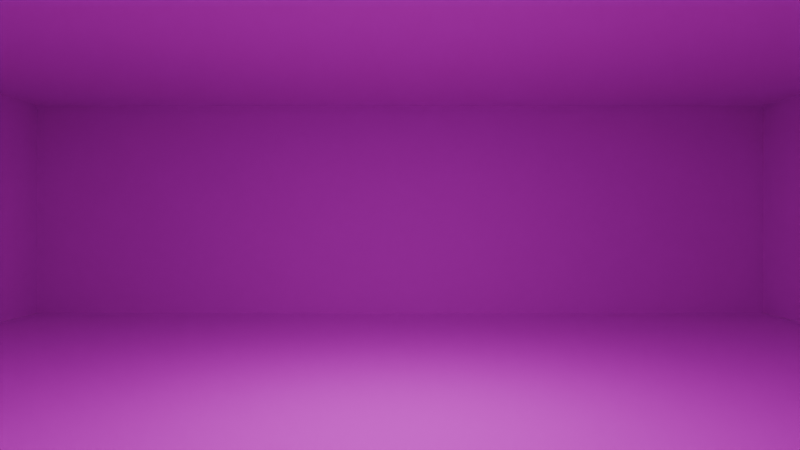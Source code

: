 # Source: room_base.blend  (saved by Blender 5.0.119; exported with 4.5.12 LTS)
import bpy
from mathutils import Matrix  # noqa: F401  (used for matrix-valued properties, if any)

bpy.ops.wm.read_factory_settings(use_empty=True)
scene = bpy.context.scene
scene.name = 'Scene'

# ---- collections
col_collection = bpy.data.collections.new('Collection'); scene.collection.children.link(col_collection)

# ---- images (referenced by path relative to the original .blend; pixels are not part of the script)
import os
ASSET_DIR = os.environ.get("B2B_ASSET_DIR", "")  # directory of the original .blend (textures are referenced by path, not embedded)
HERE = os.path.dirname(os.path.abspath(__file__))  # packed textures are extracted next to this script under _unpacked/

def load_image(name, relpath, width, height, colorspace="sRGB"):
    """Load a texture the original file referenced (path relative to the .blend, or extracted next to this script)."""
    p = next((c for c in (os.path.join(HERE, relpath), os.path.join(ASSET_DIR, relpath)) if relpath and os.path.exists(c)), "")
    if p:
        img = bpy.data.images.load(p, check_existing=True)
        img.name = name
    else:  # same state as the original file: an image datablock whose file is absent (Cycles renders it pink)
        img = bpy.data.images.new(name, width, height)
        img.source = "FILE"
        img.filepath = "//" + (relpath or name)
    img.colorspace_settings.name = colorspace
    return img
img_hehe_08_jpg = load_image('hehe-08.jpg', 'hehe-08.jpg', 1024, 1024, 'sRGB')
img_64a_jpg = load_image('64a.jpg', '64a.jpg', 1024, 1024, 'sRGB')

# ---- materials (node trees are filled in below, after node groups)
mat_floor = bpy.data.materials.new('Floor')
mat_ceiling = bpy.data.materials.new('Ceiling')
mat_wall = bpy.data.materials.new('Wall')

# ---- material node trees
mat_floor.use_nodes = True; mat_floor.node_tree.nodes.clear()
_N = mat_floor.node_tree.nodes; _L = mat_floor.node_tree.links
n0 = _N.new('ShaderNodeBsdfPrincipled'); n0.name = 'Principled BSDF'; n0.location = (-200, 100)
n0.inputs[2].default_value = 0.9
n1 = _N.new('ShaderNodeOutputMaterial'); n1.name = 'Material Output'; n1.location = (200, 100)
n2 = _N.new('ShaderNodeTexImage'); n2.name = 'Image Texture'; n2.location = (-490, 60)
n2.image = img_hehe_08_jpg
_L.new(n0.outputs[0], n1.inputs[0])
_L.new(n2.outputs[0], n0.inputs[0])
n1.is_active_output = True
mat_ceiling.use_nodes = True; mat_ceiling.node_tree.nodes.clear()
_N = mat_ceiling.node_tree.nodes; _L = mat_ceiling.node_tree.links
n0 = _N.new('ShaderNodeBsdfPrincipled'); n0.name = 'Principled BSDF'; n0.location = (-200, 100)
n0.inputs[2].default_value = 0.95
n1 = _N.new('ShaderNodeOutputMaterial'); n1.name = 'Material Output'; n1.location = (200, 100)
n2 = _N.new('ShaderNodeTexImage'); n2.name = 'Image Texture'; n2.location = (-490, 60)
n2.image = img_hehe_08_jpg
_L.new(n0.outputs[0], n1.inputs[0])
_L.new(n2.outputs[0], n0.inputs[0])
n1.is_active_output = True
mat_wall.use_nodes = True; mat_wall.node_tree.nodes.clear()
_N = mat_wall.node_tree.nodes; _L = mat_wall.node_tree.links
n0 = _N.new('ShaderNodeBsdfPrincipled'); n0.name = 'Principled BSDF'; n0.location = (-200, 100)
n0.inputs[2].default_value = 0.8
n1 = _N.new('ShaderNodeOutputMaterial'); n1.name = 'Material Output'; n1.location = (200, 100)
n2 = _N.new('ShaderNodeTexImage'); n2.name = 'Image Texture'; n2.location = (-490, 60)
n2.image = img_64a_jpg
_L.new(n0.outputs[0], n1.inputs[0])
_L.new(n2.outputs[0], n0.inputs[0])
n1.is_active_output = True

# ---- world
world_world = bpy.data.worlds.new('World'); scene.world = world_world
world_world.use_nodes = True; world_world.node_tree.nodes.clear()
_N = world_world.node_tree.nodes; _L = world_world.node_tree.links
n0 = _N.new('ShaderNodeOutputWorld'); n0.name = 'World Output'; n0.location = (200, 100)
n1 = _N.new('ShaderNodeBackground'); n1.name = 'Background'; n1.location = (-200, 100)
n1.inputs[0].default_value = (0.05088, 0.05088, 0.05088, 1.0)
_L.new(n1.outputs[0], n0.inputs[0])
n0.is_active_output = True
world_world.color = (0.05088, 0.05088, 0.05088)
world_world.sun_shadow_jitter_overblur = 0.0

# ---- cameras
cam_camera = bpy.data.cameras.new('Camera')
cam_camera.lens = 28.0

# ---- lights
light_area = bpy.data.lights.new('Area', 'AREA')
light_area.energy = 100.0
light_area.size = 1.0
light_area.size_y = 1.0

# ---- meshes
me_plane = bpy.data.meshes.new('Plane')
me_plane.from_pydata([(-7.0, -7.0, 0.0), (7.0, -7.0, 0.0), (-7.0, 7.0, 0.0), (7.0, 7.0, 0.0)], [], [(0, 1, 3, 2)])
_uv = me_plane.uv_layers.new(name='UVMap')
_uv.uv.foreach_set('vector', [0.0, 0.0, 1.0, 0.0, 1.0, 1.0, 0.0, 1.0])
me_plane.materials.append(mat_floor)
me_plane.update()
me_plane_001 = bpy.data.meshes.new('Plane.001')
me_plane_001.from_pydata([(-7.0, 7.0, 6.12e-07), (7.0, 7.0, 6.12e-07), (-7.0, -7.0, -6.12e-07), (7.0, -7.0, -6.12e-07)], [], [(0, 1, 3, 2)])
_uv = me_plane_001.uv_layers.new(name='UVMap')
_uv.uv.foreach_set('vector', [0.0, 0.0, 1.0, 0.0, 1.0, 1.0, 0.0, 1.0])
me_plane_001.materials.append(mat_ceiling)
me_plane_001.update()
me_plane_002 = bpy.data.meshes.new('Plane.002')
me_plane_002.from_pydata([(-7.0, 8.742e-08, -2.0), (7.0, 8.742e-08, -2.0), (-7.0, -8.742e-08, 2.0), (7.0, -8.742e-08, 2.0)], [], [(0, 1, 3, 2)])
_uv = me_plane_002.uv_layers.new(name='UVMap')
_uv.uv.foreach_set('vector', [0.0, 0.0, 1.0, 0.0, 1.0, 1.0, 0.0, 1.0])
me_plane_002.materials.append(mat_wall)
me_plane_002.update()
me_plane_003 = bpy.data.meshes.new('Plane.003')
me_plane_003.from_pydata([(-7.0, 8.742e-08, 2.0), (7.0, 8.742e-08, 2.0), (-7.0, -8.742e-08, -2.0), (7.0, -8.742e-08, -2.0)], [], [(0, 1, 3, 2)])
_uv = me_plane_003.uv_layers.new(name='UVMap')
_uv.uv.foreach_set('vector', [0.0, 0.0, 1.0, 0.0, 1.0, 1.0, 0.0, 1.0])
me_plane_003.materials.append(mat_wall)
me_plane_003.update()
me_plane_004 = bpy.data.meshes.new('Plane.004')
me_plane_004.from_pydata([(3.06e-07, -2.0, -7.0), (-3.06e-07, -2.0, 7.0), (3.06e-07, 2.0, -7.0), (-3.06e-07, 2.0, 7.0)], [], [(0, 1, 3, 2)])
_uv = me_plane_004.uv_layers.new(name='UVMap')
_uv.uv.foreach_set('vector', [0.0, 0.0, 1.0, 0.0, 1.0, 1.0, 0.0, 1.0])
me_plane_004.materials.append(mat_wall)
me_plane_004.update()
me_plane_005 = bpy.data.meshes.new('Plane.005')
me_plane_005.from_pydata([(3.06e-07, -2.0, 7.0), (-3.06e-07, -2.0, -7.0), (3.06e-07, 2.0, 7.0), (-3.06e-07, 2.0, -7.0)], [], [(0, 1, 3, 2)])
_uv = me_plane_005.uv_layers.new(name='UVMap')
_uv.uv.foreach_set('vector', [0.0, 0.0, 1.0, 0.0, 1.0, 1.0, 0.0, 1.0])
me_plane_005.materials.append(mat_wall)
me_plane_005.update()
me_cube = bpy.data.meshes.new('Cube')
me_cube.from_pydata([(-0.25, -0.15, -0.85), (-0.25, -0.15, 0.85), (-0.25, 0.15, -0.85), (-0.25, 0.15, 0.85), (0.25, -0.15, -0.85), (0.25, -0.15, 0.85), (0.25, 0.15, -0.85), (0.25, 0.15, 0.85)], [], [(0, 1, 3, 2), (2, 3, 7, 6), (6, 7, 5, 4), (4, 5, 1, 0), (2, 6, 4, 0), (7, 3, 1, 5)])
_uv = me_cube.uv_layers.new(name='UVMap')
_uv.uv.foreach_set('vector', [0.375, 0.0, 0.625, 0.0, 0.625, 0.25, 0.375, 0.25, 0.375, 0.25, 0.625, 0.25, 0.625, 0.5, 0.375, 0.5, 0.375, 0.5, 0.625, 0.5, 0.625, 0.75, 0.375, 0.75, 0.375, 0.75, 0.625, 0.75, 0.625, 1.0, 0.375, 1.0, 0.125, 0.5, 0.375, 0.5, 0.375, 0.75, 0.125, 0.75, 0.625, 0.5, 0.875, 0.5, 0.875, 0.75, 0.625, 0.75])
me_cube.update()

# ---- objects
ob_floor_main = bpy.data.objects.new('floor_main', me_plane)
ob_ceiling_main = bpy.data.objects.new('ceiling_main', me_plane_001)
ob_wall_back = bpy.data.objects.new('wall_back', me_plane_002)
ob_wall_front = bpy.data.objects.new('wall_front', me_plane_003)
ob_wall_left = bpy.data.objects.new('wall_left', me_plane_004)
ob_wall_right = bpy.data.objects.new('wall_right', me_plane_005)
ob_frame_01 = bpy.data.objects.new('frame_01', None)
ob_frame_02 = bpy.data.objects.new('frame_02', None)
ob_frame_03 = bpy.data.objects.new('frame_03', None)
ob_video_01 = bpy.data.objects.new('video_01', None)
ob_pedestal_01 = bpy.data.objects.new('pedestal_01', None)
ob_reference_human = bpy.data.objects.new('reference_human', me_cube)
ob_playercamera = bpy.data.objects.new('PlayerCamera', cam_camera)
ob_area = bpy.data.objects.new('Area', light_area)

# ---- transforms, parenting, visibility, modifiers, constraints
ob_floor_main.location = (0.0, 0.0, 0.0)
ob_ceiling_main.location = (0.0, 0.0, 4.0)
ob_wall_back.location = (0.0, -7.0, 2.0)
ob_wall_front.location = (0.0, 7.0, 2.0)
ob_wall_left.location = (-7.0, 1.554e-15, 2.0)
ob_wall_left.rotation_euler = (1.571, -2.22e-16, -2.22e-16)
ob_wall_right.location = (7.0, -1.554e-15, 2.0)
ob_wall_right.rotation_euler = (1.571, -2.22e-16, -2.22e-16)
ob_frame_01.location = (-3.0, 6.9, 1.9)
ob_frame_01.empty_display_type = 'IMAGE'
ob_frame_01.empty_display_size = 1.5
ob_frame_02.location = (3.0, 6.9, 1.9)
ob_frame_02.empty_display_type = 'IMAGE'
ob_frame_02.empty_display_size = 1.5
ob_frame_03.location = (-6.9, 0.0, 1.9)
ob_frame_03.rotation_euler = (0.0, 0.0, 1.571)
ob_frame_03.empty_display_type = 'IMAGE'
ob_frame_03.empty_display_size = 1.5
ob_video_01.location = (6.9, 0.0, 1.9)
ob_video_01.rotation_euler = (0.0, 0.0, -1.571)
ob_video_01.empty_display_type = 'IMAGE'
ob_video_01.empty_display_size = 1.5
ob_pedestal_01.location = (0.0, -0.0, 0.0)
ob_pedestal_01.empty_display_size = 0.6
ob_reference_human.location = (2.0, -3.0, 0.85)
ob_reference_human.hide_render = True
ob_reference_human.display_type = 'WIRE'
ob_playercamera.location = (0.0, -5.0, 1.7)
ob_playercamera.rotation_euler = (1.571, 0.0, 0.0)
ob_area.location = (0.0, 0.0, 3.907)

# ---- collection membership
col_collection.objects.link(ob_floor_main)
col_collection.objects.link(ob_ceiling_main)
col_collection.objects.link(ob_wall_back)
col_collection.objects.link(ob_wall_front)
col_collection.objects.link(ob_wall_left)
col_collection.objects.link(ob_wall_right)
col_collection.objects.link(ob_frame_01)
col_collection.objects.link(ob_frame_02)
col_collection.objects.link(ob_frame_03)
col_collection.objects.link(ob_video_01)
col_collection.objects.link(ob_pedestal_01)
col_collection.objects.link(ob_reference_human)
col_collection.objects.link(ob_playercamera)
col_collection.objects.link(ob_area)

# ---- scene / render settings (as saved in the file)
scene.camera = ob_playercamera
scene.frame_start = 1; scene.frame_end = 250; scene.frame_set(1)
scene.render.engine = 'BLENDER_EEVEE_NEXT'
scene.render.bake_bias = 0.0
scene.render.bake_samples = 0
scene.cycles.sampling_pattern = 'TABULATED_SOBOL'
scene.eevee.use_volume_custom_range = False
bpy.context.view_layer.update()
